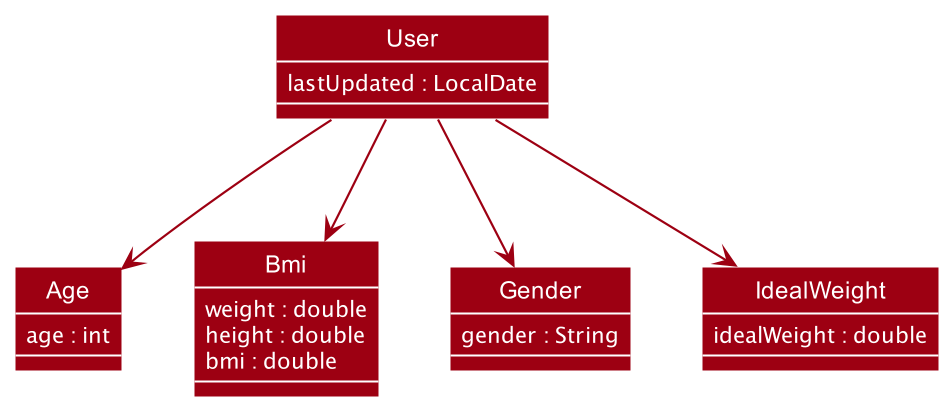

The diagram above was rendered by PlantUML. Its source (embedded in the PNG):
@startuml
'https://plantuml.com/class-diagram
!include style.puml
skinparam arrowThickness 1.1
skinparam arrowColor #73c8df
skinparam classBackgroundColor MODEL_COLOR
skinparam classAttributeFontColor #FFFFFF
skinparam ArrowColor MODEL_COLOR
show members

class User {
  lastUpdated : LocalDate
}

class Age {
  age : int
}

class Bmi {
  weight : double
  height : double
  bmi : double
}

class Gender {
 gender : String
}

class IdealWeight {
 idealWeight : double
}

User --> Age
User --> Bmi
User --> Gender
User --> IdealWeight

@enduml